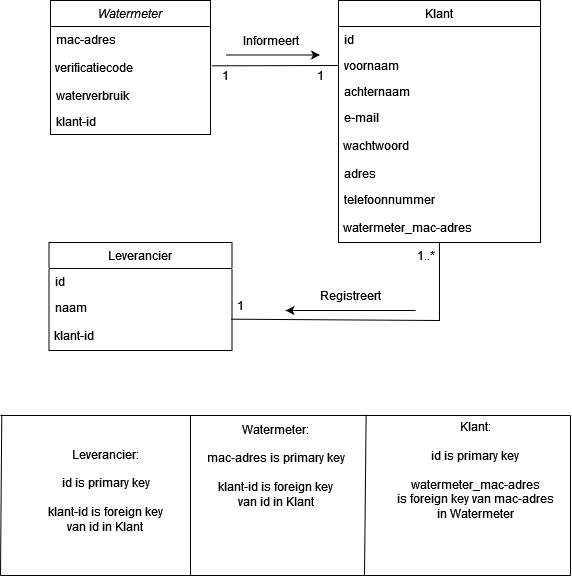

The diagram above was exported from draw.io. Its source (the exported page's mxGraphModel, read from the mxfile embedded in the PNG):
<mxGraphModel dx="1278" dy="513" grid="1" gridSize="10" guides="1" tooltips="1" connect="1" arrows="1" fold="1" page="1" pageScale="1" pageWidth="827" pageHeight="1169" math="0" shadow="0">
  <root>
    <mxCell id="WIyWlLk6GJQsqaUBKTNV-0" />
    <mxCell id="WIyWlLk6GJQsqaUBKTNV-1" parent="WIyWlLk6GJQsqaUBKTNV-0" />
    <mxCell id="zkfFHV4jXpPFQw0GAbJ--0" value="Watermeter" style="swimlane;fontStyle=2;align=center;verticalAlign=top;childLayout=stackLayout;horizontal=1;startSize=26;horizontalStack=0;resizeParent=1;resizeLast=0;collapsible=1;marginBottom=0;rounded=0;shadow=0;strokeWidth=1;" parent="WIyWlLk6GJQsqaUBKTNV-1" vertex="1">
      <mxGeometry x="220" y="120" width="160" height="134" as="geometry">
        <mxRectangle x="230" y="140" width="160" height="26" as="alternateBounds" />
      </mxGeometry>
    </mxCell>
    <mxCell id="zkfFHV4jXpPFQw0GAbJ--1" value="mac-adres" style="text;align=left;verticalAlign=top;spacingLeft=4;spacingRight=4;overflow=hidden;rotatable=0;points=[[0,0.5],[1,0.5]];portConstraint=eastwest;" parent="zkfFHV4jXpPFQw0GAbJ--0" vertex="1">
      <mxGeometry y="26" width="160" height="26" as="geometry" />
    </mxCell>
    <mxCell id="_aJJUXXC6ejdHF0-8vae-15" value="&lt;div align=&quot;left&quot;&gt;&amp;nbsp;verificatiecode&lt;/div&gt;" style="text;html=1;align=left;verticalAlign=middle;resizable=0;points=[];autosize=1;strokeColor=none;fillColor=none;" parent="zkfFHV4jXpPFQw0GAbJ--0" vertex="1">
      <mxGeometry y="52" width="160" height="30" as="geometry" />
    </mxCell>
    <mxCell id="zkfFHV4jXpPFQw0GAbJ--2" value="waterverbruik" style="text;align=left;verticalAlign=top;spacingLeft=4;spacingRight=4;overflow=hidden;rotatable=0;points=[[0,0.5],[1,0.5]];portConstraint=eastwest;rounded=0;shadow=0;html=0;" parent="zkfFHV4jXpPFQw0GAbJ--0" vertex="1">
      <mxGeometry y="82" width="160" height="26" as="geometry" />
    </mxCell>
    <mxCell id="zkfFHV4jXpPFQw0GAbJ--3" value="klant-id" style="text;align=left;verticalAlign=top;spacingLeft=4;spacingRight=4;overflow=hidden;rotatable=0;points=[[0,0.5],[1,0.5]];portConstraint=eastwest;rounded=0;shadow=0;html=0;" parent="zkfFHV4jXpPFQw0GAbJ--0" vertex="1">
      <mxGeometry y="108" width="160" height="26" as="geometry" />
    </mxCell>
    <mxCell id="zkfFHV4jXpPFQw0GAbJ--6" value="Leverancier" style="swimlane;fontStyle=0;align=center;verticalAlign=top;childLayout=stackLayout;horizontal=1;startSize=26;horizontalStack=0;resizeParent=1;resizeLast=0;collapsible=1;marginBottom=0;rounded=0;shadow=0;strokeWidth=1;" parent="WIyWlLk6GJQsqaUBKTNV-1" vertex="1">
      <mxGeometry x="218.5" y="362" width="183" height="108" as="geometry">
        <mxRectangle x="130" y="380" width="160" height="26" as="alternateBounds" />
      </mxGeometry>
    </mxCell>
    <mxCell id="zkfFHV4jXpPFQw0GAbJ--7" value="id" style="text;align=left;verticalAlign=top;spacingLeft=4;spacingRight=4;overflow=hidden;rotatable=0;points=[[0,0.5],[1,0.5]];portConstraint=eastwest;" parent="zkfFHV4jXpPFQw0GAbJ--6" vertex="1">
      <mxGeometry y="26" width="183" height="26" as="geometry" />
    </mxCell>
    <mxCell id="zkfFHV4jXpPFQw0GAbJ--8" value="naam" style="text;align=left;verticalAlign=top;spacingLeft=4;spacingRight=4;overflow=hidden;rotatable=0;points=[[0,0.5],[1,0.5]];portConstraint=eastwest;rounded=0;shadow=0;html=0;" parent="zkfFHV4jXpPFQw0GAbJ--6" vertex="1">
      <mxGeometry y="52" width="183" height="26" as="geometry" />
    </mxCell>
    <mxCell id="_aJJUXXC6ejdHF0-8vae-3" value="&lt;div align=&quot;left&quot;&gt;&amp;nbsp;klant-id&lt;/div&gt;" style="text;html=1;align=left;verticalAlign=middle;resizable=0;points=[];autosize=1;strokeColor=none;fillColor=none;" parent="zkfFHV4jXpPFQw0GAbJ--6" vertex="1">
      <mxGeometry y="78" width="183" height="30" as="geometry" />
    </mxCell>
    <mxCell id="zkfFHV4jXpPFQw0GAbJ--17" value="Klant" style="swimlane;fontStyle=0;align=center;verticalAlign=top;childLayout=stackLayout;horizontal=1;startSize=26;horizontalStack=0;resizeParent=1;resizeLast=0;collapsible=1;marginBottom=0;rounded=0;shadow=0;strokeWidth=1;" parent="WIyWlLk6GJQsqaUBKTNV-1" vertex="1">
      <mxGeometry x="508" y="120" width="202" height="242" as="geometry">
        <mxRectangle x="550" y="140" width="160" height="26" as="alternateBounds" />
      </mxGeometry>
    </mxCell>
    <mxCell id="zkfFHV4jXpPFQw0GAbJ--20" value="id" style="text;align=left;verticalAlign=top;spacingLeft=4;spacingRight=4;overflow=hidden;rotatable=0;points=[[0,0.5],[1,0.5]];portConstraint=eastwest;rounded=0;shadow=0;html=0;" parent="zkfFHV4jXpPFQw0GAbJ--17" vertex="1">
      <mxGeometry y="26" width="202" height="26" as="geometry" />
    </mxCell>
    <mxCell id="zkfFHV4jXpPFQw0GAbJ--18" value="voornaam" style="text;align=left;verticalAlign=top;spacingLeft=4;spacingRight=4;overflow=hidden;rotatable=0;points=[[0,0.5],[1,0.5]];portConstraint=eastwest;" parent="zkfFHV4jXpPFQw0GAbJ--17" vertex="1">
      <mxGeometry y="52" width="202" height="26" as="geometry" />
    </mxCell>
    <mxCell id="zkfFHV4jXpPFQw0GAbJ--19" value="achternaam" style="text;align=left;verticalAlign=top;spacingLeft=4;spacingRight=4;overflow=hidden;rotatable=0;points=[[0,0.5],[1,0.5]];portConstraint=eastwest;rounded=0;shadow=0;html=0;" parent="zkfFHV4jXpPFQw0GAbJ--17" vertex="1">
      <mxGeometry y="78" width="202" height="26" as="geometry" />
    </mxCell>
    <mxCell id="zkfFHV4jXpPFQw0GAbJ--22" value="e-mail" style="text;align=left;verticalAlign=top;spacingLeft=4;spacingRight=4;overflow=hidden;rotatable=0;points=[[0,0.5],[1,0.5]];portConstraint=eastwest;rounded=0;shadow=0;html=0;" parent="zkfFHV4jXpPFQw0GAbJ--17" vertex="1">
      <mxGeometry y="104" width="202" height="26" as="geometry" />
    </mxCell>
    <mxCell id="_aJJUXXC6ejdHF0-8vae-14" value="&lt;div align=&quot;left&quot;&gt;&amp;nbsp;wachtwoord&lt;/div&gt;" style="text;html=1;strokeColor=none;fillColor=none;align=left;verticalAlign=middle;whiteSpace=wrap;rounded=0;" parent="zkfFHV4jXpPFQw0GAbJ--17" vertex="1">
      <mxGeometry y="130" width="202" height="30" as="geometry" />
    </mxCell>
    <mxCell id="zkfFHV4jXpPFQw0GAbJ--21" value="adres" style="text;align=left;verticalAlign=top;spacingLeft=4;spacingRight=4;overflow=hidden;rotatable=0;points=[[0,0.5],[1,0.5]];portConstraint=eastwest;rounded=0;shadow=0;html=0;" parent="zkfFHV4jXpPFQw0GAbJ--17" vertex="1">
      <mxGeometry y="160" width="202" height="26" as="geometry" />
    </mxCell>
    <mxCell id="zkfFHV4jXpPFQw0GAbJ--24" value="telefoonnummer" style="text;align=left;verticalAlign=top;spacingLeft=4;spacingRight=4;overflow=hidden;rotatable=0;points=[[0,0.5],[1,0.5]];portConstraint=eastwest;" parent="zkfFHV4jXpPFQw0GAbJ--17" vertex="1">
      <mxGeometry y="186" width="202" height="26" as="geometry" />
    </mxCell>
    <mxCell id="_aJJUXXC6ejdHF0-8vae-16" value="&lt;div align=&quot;left&quot;&gt;&amp;nbsp;watermeter_mac-adres&lt;/div&gt;" style="text;html=1;strokeColor=none;fillColor=none;align=left;verticalAlign=middle;whiteSpace=wrap;rounded=0;" parent="zkfFHV4jXpPFQw0GAbJ--17" vertex="1">
      <mxGeometry y="212" width="202" height="30" as="geometry" />
    </mxCell>
    <mxCell id="_aJJUXXC6ejdHF0-8vae-6" value="&lt;div&gt;Leverancier:&lt;/div&gt;&lt;div&gt;&lt;br&gt;&lt;/div&gt;id is primary key&lt;div&gt;&lt;br&gt;klant-id is foreign key&lt;br&gt;van id in Klant&lt;br&gt;&lt;/div&gt;" style="text;html=1;align=center;verticalAlign=middle;resizable=0;points=[];autosize=1;strokeColor=none;fillColor=none;" parent="WIyWlLk6GJQsqaUBKTNV-1" vertex="1">
      <mxGeometry x="210" y="560" width="130" height="100" as="geometry" />
    </mxCell>
    <mxCell id="_aJJUXXC6ejdHF0-8vae-7" value="&lt;div&gt;Watermeter:&lt;/div&gt;&lt;div&gt;&lt;br&gt;&lt;/div&gt;&lt;div&gt;mac-adres is primary key&lt;br&gt;&lt;/div&gt;&lt;div&gt;&lt;br&gt;&lt;/div&gt;&lt;div&gt;klant-id is foreign key&lt;br&gt;van id in Klant&lt;/div&gt;" style="text;html=1;align=center;verticalAlign=middle;resizable=0;points=[];autosize=1;strokeColor=none;fillColor=none;" parent="WIyWlLk6GJQsqaUBKTNV-1" vertex="1">
      <mxGeometry x="365" y="535" width="160" height="100" as="geometry" />
    </mxCell>
    <mxCell id="_aJJUXXC6ejdHF0-8vae-8" value="&lt;div&gt;Klant:&lt;/div&gt;&lt;div&gt;&lt;br&gt;&lt;/div&gt;&lt;div&gt;id is primary key&lt;br&gt;&lt;/div&gt;&lt;br&gt;watermeter_mac-adres&lt;br&gt;is foreign key van mac-adres&lt;br&gt;in Watermeter" style="text;html=1;align=center;verticalAlign=middle;resizable=0;points=[];autosize=1;strokeColor=none;fillColor=none;" parent="WIyWlLk6GJQsqaUBKTNV-1" vertex="1">
      <mxGeometry x="560" y="535" width="170" height="110" as="geometry" />
    </mxCell>
    <mxCell id="_aJJUXXC6ejdHF0-8vae-10" value="" style="endArrow=none;html=1;rounded=0;" parent="WIyWlLk6GJQsqaUBKTNV-1" edge="1">
      <mxGeometry width="50" height="50" relative="1" as="geometry">
        <mxPoint x="360" y="535" as="sourcePoint" />
        <mxPoint x="360" y="695" as="targetPoint" />
      </mxGeometry>
    </mxCell>
    <mxCell id="_aJJUXXC6ejdHF0-8vae-24" value="" style="endArrow=none;html=1;rounded=0;entryX=0;entryY=0.5;entryDx=0;entryDy=0;exitX=1.007;exitY=0.444;exitDx=0;exitDy=0;exitPerimeter=0;" parent="WIyWlLk6GJQsqaUBKTNV-1" source="_aJJUXXC6ejdHF0-8vae-15" target="zkfFHV4jXpPFQw0GAbJ--18" edge="1">
      <mxGeometry width="50" height="50" relative="1" as="geometry">
        <mxPoint x="520" y="490" as="sourcePoint" />
        <mxPoint x="570" y="440" as="targetPoint" />
      </mxGeometry>
    </mxCell>
    <mxCell id="_aJJUXXC6ejdHF0-8vae-25" value="" style="endArrow=none;html=1;rounded=0;exitX=0.994;exitY=-0.044;exitDx=0;exitDy=0;entryX=0.5;entryY=1;entryDx=0;entryDy=0;exitPerimeter=0;" parent="WIyWlLk6GJQsqaUBKTNV-1" source="_aJJUXXC6ejdHF0-8vae-3" target="_aJJUXXC6ejdHF0-8vae-16" edge="1">
      <mxGeometry width="50" height="50" relative="1" as="geometry">
        <mxPoint x="510" y="480" as="sourcePoint" />
        <mxPoint x="610" y="427" as="targetPoint" />
        <Array as="points">
          <mxPoint x="609" y="440" />
        </Array>
      </mxGeometry>
    </mxCell>
    <mxCell id="_aJJUXXC6ejdHF0-8vae-30" value="Informeert" style="text;html=1;align=center;verticalAlign=middle;resizable=0;points=[];autosize=1;strokeColor=none;fillColor=none;" parent="WIyWlLk6GJQsqaUBKTNV-1" vertex="1">
      <mxGeometry x="395" y="145" width="90" height="30" as="geometry" />
    </mxCell>
    <mxCell id="_aJJUXXC6ejdHF0-8vae-31" value="" style="endArrow=classic;html=1;rounded=0;entryX=1.05;entryY=0.983;entryDx=0;entryDy=0;entryPerimeter=0;exitX=0.004;exitY=0.983;exitDx=0;exitDy=0;exitPerimeter=0;" parent="WIyWlLk6GJQsqaUBKTNV-1" source="_aJJUXXC6ejdHF0-8vae-30" target="_aJJUXXC6ejdHF0-8vae-30" edge="1">
      <mxGeometry width="50" height="50" relative="1" as="geometry">
        <mxPoint x="410" y="260" as="sourcePoint" />
        <mxPoint x="460" y="210" as="targetPoint" />
      </mxGeometry>
    </mxCell>
    <mxCell id="_aJJUXXC6ejdHF0-8vae-32" value="Registreert" style="text;html=1;strokeColor=none;fillColor=none;align=center;verticalAlign=middle;whiteSpace=wrap;rounded=0;" parent="WIyWlLk6GJQsqaUBKTNV-1" vertex="1">
      <mxGeometry x="490" y="400" width="60" height="30" as="geometry" />
    </mxCell>
    <mxCell id="_aJJUXXC6ejdHF0-8vae-33" value="" style="endArrow=classic;html=1;rounded=0;" parent="WIyWlLk6GJQsqaUBKTNV-1" edge="1">
      <mxGeometry width="50" height="50" relative="1" as="geometry">
        <mxPoint x="585" y="430" as="sourcePoint" />
        <mxPoint x="455" y="430" as="targetPoint" />
      </mxGeometry>
    </mxCell>
    <mxCell id="_aJJUXXC6ejdHF0-8vae-34" value="1" style="text;html=1;align=center;verticalAlign=middle;resizable=0;points=[];autosize=1;strokeColor=none;fillColor=none;" parent="WIyWlLk6GJQsqaUBKTNV-1" vertex="1">
      <mxGeometry x="395" y="410" width="30" height="30" as="geometry" />
    </mxCell>
    <mxCell id="_aJJUXXC6ejdHF0-8vae-35" value="1..*" style="text;html=1;align=center;verticalAlign=middle;resizable=0;points=[];autosize=1;strokeColor=none;fillColor=none;" parent="WIyWlLk6GJQsqaUBKTNV-1" vertex="1">
      <mxGeometry x="575" y="360" width="40" height="30" as="geometry" />
    </mxCell>
    <mxCell id="_aJJUXXC6ejdHF0-8vae-38" value="1" style="text;html=1;align=center;verticalAlign=middle;resizable=0;points=[];autosize=1;strokeColor=none;fillColor=none;" parent="WIyWlLk6GJQsqaUBKTNV-1" vertex="1">
      <mxGeometry x="475" y="180" width="30" height="30" as="geometry" />
    </mxCell>
    <mxCell id="_aJJUXXC6ejdHF0-8vae-40" value="1" style="text;html=1;align=center;verticalAlign=middle;resizable=0;points=[];autosize=1;strokeColor=none;fillColor=none;" parent="WIyWlLk6GJQsqaUBKTNV-1" vertex="1">
      <mxGeometry x="380" y="180" width="30" height="30" as="geometry" />
    </mxCell>
    <mxCell id="_aJJUXXC6ejdHF0-8vae-41" value="" style="endArrow=none;html=1;rounded=0;" parent="WIyWlLk6GJQsqaUBKTNV-1" edge="1">
      <mxGeometry width="50" height="50" relative="1" as="geometry">
        <mxPoint x="535.64" y="533.8800000000001" as="sourcePoint" />
        <mxPoint x="534" y="695" as="targetPoint" />
      </mxGeometry>
    </mxCell>
    <mxCell id="_aJJUXXC6ejdHF0-8vae-42" value="" style="endArrow=none;html=1;rounded=0;" parent="WIyWlLk6GJQsqaUBKTNV-1" edge="1">
      <mxGeometry width="50" height="50" relative="1" as="geometry">
        <mxPoint x="171.27" y="533.88" as="sourcePoint" />
        <mxPoint x="170" y="695" as="targetPoint" />
      </mxGeometry>
    </mxCell>
    <mxCell id="_aJJUXXC6ejdHF0-8vae-43" value="" style="endArrow=none;html=1;rounded=0;" parent="WIyWlLk6GJQsqaUBKTNV-1" edge="1">
      <mxGeometry width="50" height="50" relative="1" as="geometry">
        <mxPoint x="740" y="535" as="sourcePoint" />
        <mxPoint x="740" y="695" as="targetPoint" />
      </mxGeometry>
    </mxCell>
    <mxCell id="_aJJUXXC6ejdHF0-8vae-44" value="" style="endArrow=none;html=1;rounded=0;" parent="WIyWlLk6GJQsqaUBKTNV-1" edge="1">
      <mxGeometry width="50" height="50" relative="1" as="geometry">
        <mxPoint x="170" y="535" as="sourcePoint" />
        <mxPoint x="740" y="535" as="targetPoint" />
      </mxGeometry>
    </mxCell>
    <mxCell id="_aJJUXXC6ejdHF0-8vae-45" value="" style="endArrow=none;html=1;rounded=0;" parent="WIyWlLk6GJQsqaUBKTNV-1" edge="1">
      <mxGeometry width="50" height="50" relative="1" as="geometry">
        <mxPoint x="170" y="695" as="sourcePoint" />
        <mxPoint x="740" y="695" as="targetPoint" />
      </mxGeometry>
    </mxCell>
  </root>
</mxGraphModel>